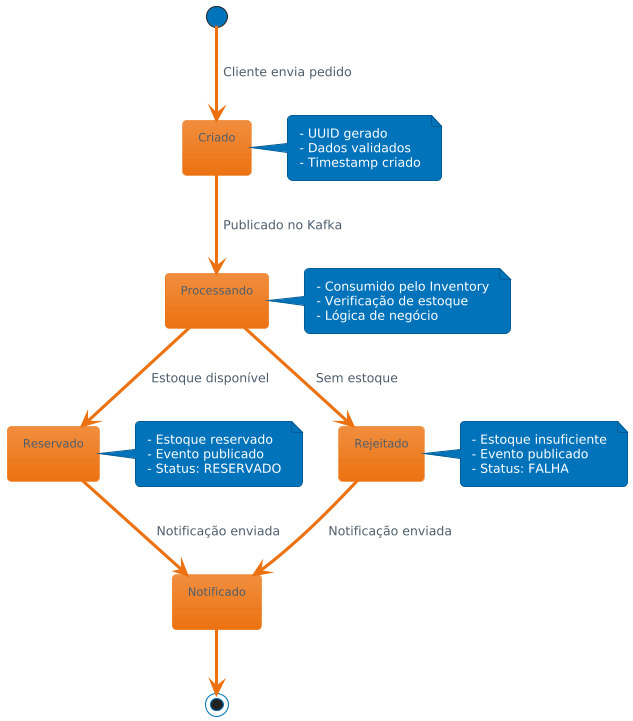

The diagram above was rendered by PlantUML. Its source (embedded in the PNG):
@startuml
!theme aws-orange

[*] --> Criado : Cliente envia pedido
Criado --> Processando : Publicado no Kafka
Processando --> Reservado : Estoque disponível
Processando --> Rejeitado : Sem estoque
Reservado --> Notificado : Notificação enviada
Rejeitado --> Notificado : Notificação enviada
Notificado --> [*]

note right of Criado
  - UUID gerado
  - Dados validados
  - Timestamp criado
end note

note right of Processando
  - Consumido pelo Inventory
  - Verificação de estoque
  - Lógica de negócio
end note

note right of Reservado
  - Estoque reservado
  - Evento publicado
  - Status: RESERVADO
end note

note right of Rejeitado
  - Estoque insuficiente
  - Evento publicado  
  - Status: FALHA
end note
@enduml